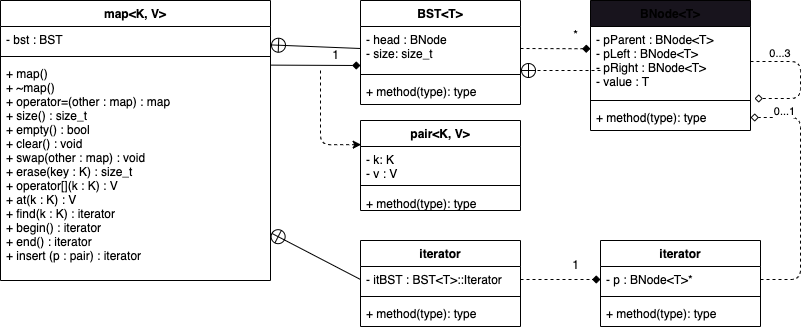

The diagram above was exported from draw.io. Its source (the exported page's mxGraphModel, read from the mxfile embedded in the PNG):
<mxGraphModel dx="628" dy="680" grid="1" gridSize="10" guides="1" tooltips="1" connect="1" arrows="1" fold="1" page="1" pageScale="1" pageWidth="850" pageHeight="1100" math="0" shadow="0">
  <root>
    <mxCell id="0" />
    <mxCell id="1" parent="0" />
    <mxCell id="2" value="map&lt;K, V&gt;" style="swimlane;fontStyle=1;align=center;verticalAlign=top;childLayout=stackLayout;horizontal=1;startSize=26;horizontalStack=0;resizeParent=1;resizeParentMax=0;resizeLast=0;collapsible=1;marginBottom=0;" parent="1" vertex="1">
      <mxGeometry x="40" y="80" width="270" height="280" as="geometry" />
    </mxCell>
    <mxCell id="3" value="- bst : BST" style="text;strokeColor=none;fillColor=none;align=left;verticalAlign=top;spacingLeft=4;spacingRight=4;overflow=hidden;rotatable=0;points=[[0,0.5],[1,0.5]];portConstraint=eastwest;" parent="2" vertex="1">
      <mxGeometry y="26" width="270" height="26" as="geometry" />
    </mxCell>
    <mxCell id="4" value="" style="line;strokeWidth=1;fillColor=none;align=left;verticalAlign=middle;spacingTop=-1;spacingLeft=3;spacingRight=3;rotatable=0;labelPosition=right;points=[];portConstraint=eastwest;strokeColor=inherit;" parent="2" vertex="1">
      <mxGeometry y="52" width="270" height="8" as="geometry" />
    </mxCell>
    <mxCell id="5" value="+ map()&#10;+ ~map()&#10;+ operator=(other : map) : map&#10;+ size() : size_t&#10;+ empty() : bool&#10;+ clear() : void&#10;+ swap(other : map) : void&#10;+ erase(key : K) : size_t&#10;+ operator[](k : K) : V&#10;+ at(k : K) : V&#10;+ find(k : K) : iterator&#10;+ begin() : iterator&#10;+ end() : iterator&#10;+ insert (p : pair) : iterator" style="text;strokeColor=none;fillColor=none;align=left;verticalAlign=top;spacingLeft=4;spacingRight=4;overflow=hidden;rotatable=0;points=[[0,0.5],[1,0.5]];portConstraint=eastwest;" parent="2" vertex="1">
      <mxGeometry y="60" width="270" height="220" as="geometry" />
    </mxCell>
    <mxCell id="7" value="iterator" style="swimlane;fontStyle=1;align=center;verticalAlign=top;childLayout=stackLayout;horizontal=1;startSize=26;horizontalStack=0;resizeParent=1;resizeParentMax=0;resizeLast=0;collapsible=1;marginBottom=0;" parent="1" vertex="1">
      <mxGeometry x="400" y="320" width="160" height="86" as="geometry" />
    </mxCell>
    <mxCell id="8" value="- itBST : BST&lt;T&gt;::Iterator" style="text;strokeColor=none;fillColor=none;align=left;verticalAlign=top;spacingLeft=4;spacingRight=4;overflow=hidden;rotatable=0;points=[[0,0.5],[1,0.5]];portConstraint=eastwest;" parent="7" vertex="1">
      <mxGeometry y="26" width="160" height="26" as="geometry" />
    </mxCell>
    <mxCell id="9" value="" style="line;strokeWidth=1;fillColor=none;align=left;verticalAlign=middle;spacingTop=-1;spacingLeft=3;spacingRight=3;rotatable=0;labelPosition=right;points=[];portConstraint=eastwest;strokeColor=inherit;" parent="7" vertex="1">
      <mxGeometry y="52" width="160" height="8" as="geometry" />
    </mxCell>
    <mxCell id="10" value="+ method(type): type" style="text;strokeColor=none;fillColor=none;align=left;verticalAlign=top;spacingLeft=4;spacingRight=4;overflow=hidden;rotatable=0;points=[[0,0.5],[1,0.5]];portConstraint=eastwest;" parent="7" vertex="1">
      <mxGeometry y="60" width="160" height="26" as="geometry" />
    </mxCell>
    <mxCell id="11" style="edgeStyle=none;html=1;exitX=0;exitY=0.5;exitDx=0;exitDy=0;entryX=1.002;entryY=0.784;entryDx=0;entryDy=0;entryPerimeter=0;endArrow=circlePlus;endFill=0;" parent="1" source="8" target="5" edge="1">
      <mxGeometry relative="1" as="geometry" />
    </mxCell>
    <mxCell id="12" value="BST&lt;T&gt;" style="swimlane;fontStyle=1;align=center;verticalAlign=top;childLayout=stackLayout;horizontal=1;startSize=26;horizontalStack=0;resizeParent=1;resizeParentMax=0;resizeLast=0;collapsible=1;marginBottom=0;" parent="1" vertex="1">
      <mxGeometry x="400" y="80" width="160" height="104" as="geometry" />
    </mxCell>
    <mxCell id="13" value="- head : BNode&#10;- size: size_t" style="text;strokeColor=none;fillColor=none;align=left;verticalAlign=top;spacingLeft=4;spacingRight=4;overflow=hidden;rotatable=0;points=[[0,0.5],[1,0.5]];portConstraint=eastwest;" parent="12" vertex="1">
      <mxGeometry y="26" width="160" height="44" as="geometry" />
    </mxCell>
    <mxCell id="14" value="" style="line;strokeWidth=1;fillColor=none;align=left;verticalAlign=middle;spacingTop=-1;spacingLeft=3;spacingRight=3;rotatable=0;labelPosition=right;points=[];portConstraint=eastwest;strokeColor=inherit;" parent="12" vertex="1">
      <mxGeometry y="70" width="160" height="8" as="geometry" />
    </mxCell>
    <mxCell id="15" value="+ method(type): type" style="text;strokeColor=none;fillColor=none;align=left;verticalAlign=top;spacingLeft=4;spacingRight=4;overflow=hidden;rotatable=0;points=[[0,0.5],[1,0.5]];portConstraint=eastwest;" parent="12" vertex="1">
      <mxGeometry y="78" width="160" height="26" as="geometry" />
    </mxCell>
    <mxCell id="16" style="edgeStyle=none;html=1;exitX=0;exitY=0.5;exitDx=0;exitDy=0;endArrow=circlePlus;endFill=0;" parent="1" source="13" target="3" edge="1">
      <mxGeometry relative="1" as="geometry" />
    </mxCell>
    <mxCell id="17" style="edgeStyle=none;html=1;exitX=0.999;exitY=0.021;exitDx=0;exitDy=0;endArrow=diamond;endFill=1;exitPerimeter=0;" parent="1" source="5" edge="1">
      <mxGeometry relative="1" as="geometry">
        <mxPoint x="400" y="145" as="targetPoint" />
      </mxGeometry>
    </mxCell>
    <mxCell id="18" value="1" style="text;html=1;align=center;verticalAlign=middle;resizable=0;points=[];autosize=1;strokeColor=none;fillColor=none;" parent="1" vertex="1">
      <mxGeometry x="360" y="120" width="30" height="30" as="geometry" />
    </mxCell>
    <mxCell id="19" value="pair&lt;K, V&gt;" style="swimlane;fontStyle=1;align=center;verticalAlign=top;childLayout=stackLayout;horizontal=1;startSize=26;horizontalStack=0;resizeParent=1;resizeParentMax=0;resizeLast=0;collapsible=1;marginBottom=0;" parent="1" vertex="1">
      <mxGeometry x="400" y="200" width="160" height="90" as="geometry" />
    </mxCell>
    <mxCell id="20" value="- k: K&#10;- v : V" style="text;strokeColor=none;fillColor=none;align=left;verticalAlign=top;spacingLeft=4;spacingRight=4;overflow=hidden;rotatable=0;points=[[0,0.5],[1,0.5]];portConstraint=eastwest;" parent="19" vertex="1">
      <mxGeometry y="26" width="160" height="34" as="geometry" />
    </mxCell>
    <mxCell id="21" value="" style="line;strokeWidth=1;fillColor=none;align=left;verticalAlign=middle;spacingTop=-1;spacingLeft=3;spacingRight=3;rotatable=0;labelPosition=right;points=[];portConstraint=eastwest;strokeColor=inherit;" parent="19" vertex="1">
      <mxGeometry y="60" width="160" height="10" as="geometry" />
    </mxCell>
    <mxCell id="22" value="+ method(type): type" style="text;strokeColor=none;fillColor=none;align=left;verticalAlign=top;spacingLeft=4;spacingRight=4;overflow=hidden;rotatable=0;points=[[0,0.5],[1,0.5]];portConstraint=eastwest;" parent="19" vertex="1">
      <mxGeometry y="70" width="160" height="20" as="geometry" />
    </mxCell>
    <mxCell id="24" style="edgeStyle=orthogonalEdgeStyle;html=1;entryX=0.004;entryY=-0.054;entryDx=0;entryDy=0;endArrow=classic;endFill=1;dashed=1;entryPerimeter=0;" parent="1" target="20" edge="1">
      <mxGeometry relative="1" as="geometry">
        <mxPoint x="360" y="150" as="sourcePoint" />
      </mxGeometry>
    </mxCell>
    <mxCell id="25" value="BNode&lt;T&gt;" style="swimlane;fontStyle=1;align=center;verticalAlign=top;childLayout=stackLayout;horizontal=1;startSize=26;horizontalStack=0;resizeParent=1;resizeParentMax=0;resizeLast=0;collapsible=1;marginBottom=0;fillColor=rgb(24, 20, 29);" parent="1" vertex="1">
      <mxGeometry x="630" y="80" width="160" height="130" as="geometry" />
    </mxCell>
    <mxCell id="26" value="- pParent : BNode&lt;T&gt;&#10;- pLeft : BNode&lt;T&gt;&#10;- pRight : BNode&lt;T&gt;&#10;- value : T" style="text;strokeColor=none;fillColor=none;align=left;verticalAlign=top;spacingLeft=4;spacingRight=4;overflow=hidden;rotatable=0;points=[[0,0.5],[1,0.5]];portConstraint=eastwest;" parent="25" vertex="1">
      <mxGeometry y="26" width="160" height="70" as="geometry" />
    </mxCell>
    <mxCell id="27" value="" style="line;strokeWidth=1;fillColor=none;align=left;verticalAlign=middle;spacingTop=-1;spacingLeft=3;spacingRight=3;rotatable=0;labelPosition=right;points=[];portConstraint=eastwest;strokeColor=inherit;" parent="25" vertex="1">
      <mxGeometry y="96" width="160" height="8" as="geometry" />
    </mxCell>
    <mxCell id="28" value="+ method(type): type" style="text;strokeColor=none;fillColor=none;align=left;verticalAlign=top;spacingLeft=4;spacingRight=4;overflow=hidden;rotatable=0;points=[[0,0.5],[1,0.5]];portConstraint=eastwest;" parent="25" vertex="1">
      <mxGeometry y="104" width="160" height="26" as="geometry" />
    </mxCell>
    <mxCell id="33" style="edgeStyle=orthogonalEdgeStyle;html=1;exitX=1;exitY=0.5;exitDx=0;exitDy=0;dashed=1;endArrow=diamond;endFill=0;" parent="25" source="26" edge="1">
      <mxGeometry relative="1" as="geometry">
        <mxPoint x="164" y="98" as="targetPoint" />
        <Array as="points">
          <mxPoint x="210" y="61" />
        </Array>
      </mxGeometry>
    </mxCell>
    <mxCell id="34" value="0...3&amp;nbsp;" style="edgeLabel;html=1;align=center;verticalAlign=middle;resizable=0;points=[];" parent="33" vertex="1" connectable="0">
      <mxGeometry x="0.4479" y="2" relative="1" as="geometry">
        <mxPoint x="-11" y="-48" as="offset" />
      </mxGeometry>
    </mxCell>
    <mxCell id="30" style="html=1;dashed=1;endArrow=circlePlus;endFill=0;" parent="1" edge="1">
      <mxGeometry relative="1" as="geometry">
        <mxPoint x="640" y="150" as="sourcePoint" />
        <mxPoint x="560" y="150" as="targetPoint" />
      </mxGeometry>
    </mxCell>
    <mxCell id="31" style="edgeStyle=none;html=1;entryX=0;entryY=0.318;entryDx=0;entryDy=0;entryPerimeter=0;dashed=1;endArrow=diamond;endFill=1;exitX=1;exitY=0.5;exitDx=0;exitDy=0;" parent="1" source="13" target="26" edge="1">
      <mxGeometry relative="1" as="geometry">
        <mxPoint x="560" y="128" as="sourcePoint" />
      </mxGeometry>
    </mxCell>
    <mxCell id="32" value="*" style="text;html=1;align=center;verticalAlign=middle;resizable=0;points=[];autosize=1;strokeColor=none;fillColor=none;" parent="1" vertex="1">
      <mxGeometry x="600" y="100" width="30" height="30" as="geometry" />
    </mxCell>
    <mxCell id="35" value="iterator" style="swimlane;fontStyle=1;align=center;verticalAlign=top;childLayout=stackLayout;horizontal=1;startSize=26;horizontalStack=0;resizeParent=1;resizeParentMax=0;resizeLast=0;collapsible=1;marginBottom=0;" parent="1" vertex="1">
      <mxGeometry x="640" y="320" width="160" height="86" as="geometry" />
    </mxCell>
    <mxCell id="36" value="- p : BNode&lt;T&gt;*" style="text;strokeColor=none;fillColor=none;align=left;verticalAlign=top;spacingLeft=4;spacingRight=4;overflow=hidden;rotatable=0;points=[[0,0.5],[1,0.5]];portConstraint=eastwest;" parent="35" vertex="1">
      <mxGeometry y="26" width="160" height="26" as="geometry" />
    </mxCell>
    <mxCell id="37" value="" style="line;strokeWidth=1;fillColor=none;align=left;verticalAlign=middle;spacingTop=-1;spacingLeft=3;spacingRight=3;rotatable=0;labelPosition=right;points=[];portConstraint=eastwest;strokeColor=inherit;" parent="35" vertex="1">
      <mxGeometry y="52" width="160" height="8" as="geometry" />
    </mxCell>
    <mxCell id="38" value="+ method(type): type" style="text;strokeColor=none;fillColor=none;align=left;verticalAlign=top;spacingLeft=4;spacingRight=4;overflow=hidden;rotatable=0;points=[[0,0.5],[1,0.5]];portConstraint=eastwest;" parent="35" vertex="1">
      <mxGeometry y="60" width="160" height="26" as="geometry" />
    </mxCell>
    <mxCell id="39" style="edgeStyle=orthogonalEdgeStyle;html=1;exitX=1;exitY=0.5;exitDx=0;exitDy=0;entryX=0;entryY=0.5;entryDx=0;entryDy=0;dashed=1;endArrow=diamond;endFill=1;" parent="1" source="8" target="36" edge="1">
      <mxGeometry relative="1" as="geometry" />
    </mxCell>
    <mxCell id="40" value="1" style="text;html=1;align=center;verticalAlign=middle;resizable=0;points=[];autosize=1;strokeColor=none;fillColor=none;" parent="1" vertex="1">
      <mxGeometry x="600" y="330" width="30" height="30" as="geometry" />
    </mxCell>
    <mxCell id="41" style="edgeStyle=orthogonalEdgeStyle;html=1;exitX=1;exitY=0.5;exitDx=0;exitDy=0;entryX=1;entryY=0.5;entryDx=0;entryDy=0;dashed=1;endArrow=diamond;endFill=0;" parent="1" source="36" target="28" edge="1">
      <mxGeometry relative="1" as="geometry">
        <Array as="points">
          <mxPoint x="840" y="359" />
          <mxPoint x="840" y="197" />
        </Array>
      </mxGeometry>
    </mxCell>
    <mxCell id="42" value="0...1" style="edgeLabel;html=1;align=center;verticalAlign=middle;resizable=0;points=[];" parent="1" vertex="1" connectable="0">
      <mxGeometry x="840" y="142" as="geometry">
        <mxPoint x="-17" y="48" as="offset" />
      </mxGeometry>
    </mxCell>
  </root>
</mxGraphModel>